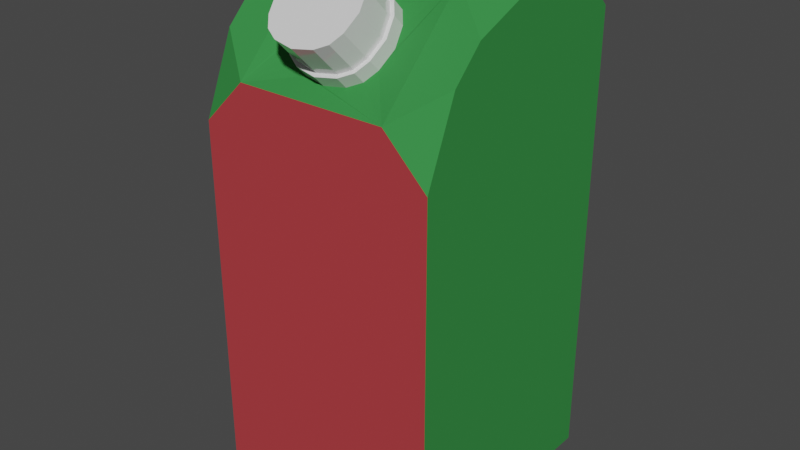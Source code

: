 # Source: juicecarton2UV.blend  (saved by Blender 2.82.7; exported with 4.5.12 LTS)
import bpy
from mathutils import Matrix  # noqa: F401  (used for matrix-valued properties, if any)

bpy.ops.wm.read_factory_settings(use_empty=True)
scene = bpy.context.scene
scene.name = 'Scene'

# ---- collections
col_collection = bpy.data.collections.new('Collection'); scene.collection.children.link(col_collection)

# ---- materials (node trees are filled in below, after node groups)
mat_material = bpy.data.materials.new('Material')
mat_material.alpha_threshold = 0.0
mat_material.use_transparent_shadow = False
mat_material.line_color = (0.0, 0.0, 0.0, 1.0)
mat_material_001 = bpy.data.materials.new('Material.001')
mat_material_001.use_transparent_shadow = False
mat_material_002 = bpy.data.materials.new('Material.002')
mat_material_002.alpha_threshold = 0.0
mat_material_002.use_transparent_shadow = False
mat_material_002.line_color = (0.0, 0.0, 0.0, 1.0)

# ---- material node trees
mat_material.use_nodes = True; mat_material.node_tree.nodes.clear()
_N = mat_material.node_tree.nodes; _L = mat_material.node_tree.links
n0 = _N.new('ShaderNodeOutputMaterial'); n0.name = 'Material Output'; n0.location = (300, 300)
n1 = _N.new('ShaderNodeBsdfPrincipled'); n1.name = 'Principled BSDF'; n1.location = (10, 300)
n1.distribution = 'GGX'
n1.subsurface_method = 'BURLEY'
n1.inputs[0].default_value = (0.04114, 0.2548, 0.06014, 1.0)
n1.inputs[2].default_value = 0.8037
n1.inputs[3].default_value = 1.45
n1.inputs[13].default_value = 1.0
n1.inputs[14].default_value = (0.04114, 0.2548, 0.06014, 1.0)
n1.inputs[27].default_value = (0.0, 0.0, 0.0, 1.0)
n1.inputs[28].default_value = 1.0
_L.new(n1.outputs[0], n0.inputs[0])
n0.is_active_output = True
mat_material_001.use_nodes = True; mat_material_001.node_tree.nodes.clear()
_N = mat_material_001.node_tree.nodes; _L = mat_material_001.node_tree.links
n0 = _N.new('ShaderNodeOutputMaterial'); n0.name = 'Material Output'; n0.location = (300, 300)
n1 = _N.new('ShaderNodeBsdfPrincipled'); n1.name = 'Principled BSDF'; n1.location = (10, 300)
n1.distribution = 'GGX'
n1.subsurface_method = 'BURLEY'
n1.inputs[2].default_value = 0.0
n1.inputs[3].default_value = 1.45
n1.inputs[13].default_value = 1.0
n1.inputs[27].default_value = (0.0, 0.0, 0.0, 1.0)
n1.inputs[28].default_value = 1.0
_L.new(n1.outputs[0], n0.inputs[0])
n0.is_active_output = True
mat_material_002.use_nodes = True; mat_material_002.node_tree.nodes.clear()
_N = mat_material_002.node_tree.nodes; _L = mat_material_002.node_tree.links
n0 = _N.new('ShaderNodeOutputMaterial'); n0.name = 'Material Output'; n0.location = (300, 300)
n1 = _N.new('ShaderNodeBsdfPrincipled'); n1.name = 'Principled BSDF'; n1.location = (10, 300)
n1.distribution = 'GGX'
n1.subsurface_method = 'BURLEY'
n1.inputs[0].default_value = (0.4487, 0.04963, 0.05698, 1.0)
n1.inputs[2].default_value = 0.8037
n1.inputs[3].default_value = 1.45
n1.inputs[13].default_value = 1.0
n1.inputs[14].default_value = (0.4487, 0.04963, 0.05698, 1.0)
n1.inputs[27].default_value = (0.0, 0.0, 0.0, 1.0)
n1.inputs[28].default_value = 1.0
_L.new(n1.outputs[0], n0.inputs[0])
n0.is_active_output = True

# ---- world
world_world = bpy.data.worlds.new('World'); scene.world = world_world
world_world.use_nodes = True; world_world.node_tree.nodes.clear()
_N = world_world.node_tree.nodes; _L = world_world.node_tree.links
n0 = _N.new('ShaderNodeOutputWorld'); n0.name = 'World Output'; n0.location = (300, 300)
n1 = _N.new('ShaderNodeBackground'); n1.name = 'Background'; n1.location = (10, 300)
n1.inputs[0].default_value = (0.05088, 0.05088, 0.05088, 1.0)
_L.new(n1.outputs[0], n0.inputs[0])
n0.is_active_output = True
world_world.color = (0.05088, 0.05088, 0.05088)
world_world.use_sun_shadow = False
world_world.sun_shadow_jitter_overblur = 0.0

# ---- meshes
me_cube = bpy.data.meshes.new('Cube')
me_cube.from_pydata([(1.0, 1.0, -1.0), (1.0, -1.0, -1.0), (-1.0, 1.0, -1.0), (-1.0, -1.0, -1.0), (1.0, 1.0, 2.795), (0.6333, 1.0, 3.162), (1.0, 0.6333, 3.162), (-1.0, 0.6333, 3.162), (-0.6333, 1.0, 3.162), (-1.0, 1.0, 2.795), (1.0, 0.1319, 3.162), (0.2892, -0.3841, 2.938), (1.497e-08, -0.8467, 2.476), (1.497e-08, -0.3137, 3.009), (0.2892, -0.7764, 2.546), (1.0, -1.0, 2.03), (-1.0, -1.0, 2.03), (-0.2892, -0.7764, 2.546), (0.3906, -0.5802, 2.742), (-1.0, 0.1319, 3.162), (-0.3906, -0.5802, 2.742), (-0.2892, -0.3841, 2.938), (0.6333, -0.2348, 3.162), (1.0, -0.4941, 2.903), (1.0, -0.7407, 2.656), (0.6333, -1.0, 2.397), (-0.6333, -1.0, 2.397), (-1.0, -0.7407, 2.656), (-1.0, -0.4941, 2.903), (-0.6333, -0.2348, 3.162), (0.355, -0.4598, 2.862), (-0.355, -0.4598, 2.862), (0.1791, -0.3373, 2.985), (0.1791, -0.8232, 2.499), (-0.1791, -0.8232, 2.499), (-0.1791, -0.3373, 2.985), (-0.355, -0.7006, 2.622), (0.355, -0.7006, 2.622), (0.3261, -0.5525, 2.939), (0.3594, -0.6648, 2.827), (0.267, -0.4845, 3.007), (-0.3261, -0.5525, 2.939), (-0.3594, -0.6648, 2.827), (0.1681, -0.4424, 3.049), (0.1681, -0.8872, 2.604), (0.267, -0.8451, 2.646), (-0.1681, -0.8872, 2.604), (1.839e-08, -0.9093, 2.582), (-0.1681, -0.4424, 3.049), (1.839e-08, -0.4203, 3.071), (-0.3261, -0.7771, 2.714), (-0.267, -0.8451, 2.646), (0.3261, -0.7771, 2.714), (-0.267, -0.4845, 3.007), (0.355, -0.5444, 2.947), (0.3906, -0.6648, 2.827), (0.2892, -0.4686, 3.023), (-0.355, -0.5444, 2.947), (-0.3906, -0.6648, 2.827), (0.1791, -0.4218, 3.07), (0.1791, -0.9077, 2.584), (0.2892, -0.8609, 2.631), (-0.1791, -0.9077, 2.584), (1.839e-08, -0.9313, 2.56), (-0.1791, -0.4218, 3.07), (1.839e-08, -0.3983, 3.093), (-0.355, -0.7852, 2.706), (-0.2892, -0.8609, 2.631), (0.355, -0.7852, 2.706), (-0.2892, -0.4686, 3.023), (0.3261, -0.7692, 3.156), (0.3594, -0.8815, 3.043), (0.267, -0.7011, 3.224), (-0.3261, -0.7692, 3.156), (-0.3594, -0.8815, 3.043), (0.1681, -0.659, 3.266), (0.1681, -1.104, 2.821), (0.267, -1.062, 2.863), (-0.1681, -1.104, 2.821), (-1.852e-07, -1.126, 2.799), (-0.1681, -0.659, 3.266), (-1.852e-07, -0.6369, 3.288), (-0.3261, -0.9937, 2.931), (-0.267, -1.062, 2.863), (0.3261, -0.9937, 2.931), (-0.267, -0.7011, 3.224)], [], [(3, 16, 27, 28, 19, 7, 9, 2), (2, 0, 1, 3), (6, 5, 8, 7, 19, 29, 22, 10), (1, 15, 25, 26, 16, 3), (2, 9, 8, 5, 4, 0), (4, 5, 6), (7, 8, 9), (10, 22, 23), (24, 25, 15), (16, 26, 27), (19, 28, 29), (0, 4, 6, 10, 23, 24, 15, 1), (23, 22, 11, 30, 18, 37, 14, 25, 24), (27, 26, 17, 36, 20, 31, 21, 29, 28), (21, 35, 13, 32, 11, 22, 29), (14, 33, 12, 34, 17, 26, 25), (37, 18, 55, 68), (50, 51, 83, 82), (14, 37, 68, 61), (21, 31, 57, 69), (34, 12, 63, 62), (32, 13, 65, 59), (13, 35, 64, 65), (18, 30, 54, 55), (12, 33, 60, 63), (30, 11, 56, 54), (17, 34, 62, 67), (31, 20, 58, 57), (35, 21, 69, 64), (11, 32, 59, 56), (20, 36, 66, 58), (36, 17, 67, 66), (33, 14, 61, 60), (38, 39, 55, 54), (40, 38, 54, 56), (42, 41, 57, 58), (43, 40, 56, 59), (45, 44, 60, 61), (47, 46, 62, 63), (48, 49, 65, 64), (51, 50, 66, 67), (52, 45, 61, 68), (41, 53, 69, 57), (49, 43, 59, 65), (44, 47, 63, 60), (46, 51, 67, 62), (53, 48, 64, 69), (50, 42, 58, 66), (39, 52, 68, 55), (79, 71, 81), (39, 38, 70, 71), (52, 39, 71, 84), (45, 52, 84, 77), (38, 40, 72, 70), (53, 41, 73, 85), (41, 42, 74, 73), (43, 49, 81, 75), (40, 43, 75, 72), (47, 44, 76, 79), (44, 45, 77, 76), (51, 46, 78, 83), (46, 47, 79, 78), (48, 53, 85, 80), (49, 48, 80, 81), (42, 50, 82, 74), (75, 81, 71), (81, 80, 74), (74, 80, 73), (80, 85, 73), (74, 82, 78), (82, 83, 78), (78, 79, 74), (79, 76, 71), (71, 76, 84), (76, 77, 84), (71, 70, 75), (70, 72, 75), (81, 74, 79)])
me_cube.polygons.foreach_set('material_index', [0, 0, 0, 2, 2, 0, 0, 0, 0, 0, 0, 0, 0, 0, 0, 0, 1, 1, 1, 1, 1, 1, 1, 1, 1, 1, 1, 1, 1, 1, 1, 1, 1, 1, 1, 1, 1, 1, 1, 1, 1, 1, 1, 1, 1, 1, 1, 1, 1, 1, 1, 1, 1, 1, 1, 1, 1, 1, 1, 1, 1, 1, 1, 1, 1, 1, 1, 1, 1, 1, 1, 1, 1, 1, 1, 1, 1, 1])
_uv = me_cube.uv_layers.new(name='UVMap')
_uv.uv.foreach_set('vector', [0.2483, 0.2927, 0.2483, 0.6354, 0.219, 0.7062, 0.1911, 0.7341, 0.1203, 0.7634, 0.06361, 0.7634, 0.02214, 0.722, 0.02214, 0.2927, 0.2669, 0.04306, 0.4931, 0.04306, 0.4931, 0.2693, 0.2669, 0.2693, 0.4903, 0.889, 0.4488, 0.9305, 0.3056, 0.9305, 0.2641, 0.889, 0.2641, 0.8323, 0.3056, 0.7908, 0.4488, 0.7908, 0.4903, 0.8323, 0.492, 0.2927, 0.492, 0.6354, 0.4506, 0.6769, 0.3073, 0.6769, 0.2658, 0.6354, 0.2658, 0.2927, 0.9903, 0.2938, 0.9903, 0.7231, 0.9488, 0.7646, 0.8055, 0.7646, 0.7641, 0.7231, 0.7641, 0.2938, 0.7399, 0.7187, 0.7399, 0.7602, 0.6984, 0.7602, 0.06361, 0.7634, 0.02214, 0.7634, 0.02214, 0.722, 0.6417, 0.7602, 0.6003, 0.7602, 0.5709, 0.7309, 0.543, 0.703, 0.5137, 0.6736, 0.5137, 0.6322, 0.2483, 0.6354, 0.2483, 0.6769, 0.219, 0.7062, 0.1203, 0.7634, 0.1911, 0.7341, 0.1618, 0.7634, 0.7399, 0.2895, 0.7399, 0.7187, 0.6984, 0.7602, 0.6417, 0.7602, 0.5709, 0.7309, 0.543, 0.703, 0.5137, 0.6322, 0.5137, 0.2895, 0.492, 0.7341, 0.4506, 0.7634, 0.4116, 0.7381, 0.4191, 0.7296, 0.4231, 0.7159, 0.4191, 0.7023, 0.4116, 0.6938, 0.4506, 0.6769, 0.492, 0.7062, 0.2658, 0.7062, 0.3073, 0.6769, 0.3462, 0.6938, 0.3388, 0.7023, 0.3347, 0.7159, 0.3388, 0.7296, 0.3462, 0.7381, 0.3073, 0.7634, 0.2658, 0.7341, 0.3462, 0.7381, 0.3587, 0.7434, 0.3789, 0.7461, 0.3992, 0.7434, 0.4116, 0.7381, 0.4506, 0.7634, 0.3073, 0.7634, 0.4116, 0.6938, 0.3992, 0.6885, 0.3789, 0.6858, 0.3587, 0.6885, 0.3462, 0.6938, 0.3073, 0.6769, 0.4506, 0.6769, 0.7157, 0.1251, 0.7239, 0.1666, 0.7267, 0.1668, 0.7182, 0.124, 0.5494, 0.1234, 0.5649, 0.09978, 0.5594, 0.09477, 0.5426, 0.1203, 0.7002, 0.09896, 0.7157, 0.1251, 0.7182, 0.124, 0.7023, 0.09713, 0.5571, 0.2321, 0.5419, 0.2051, 0.5392, 0.2064, 0.5549, 0.2343, 0.5885, 0.08073, 0.6316, 0.0737, 0.6316, 0.07114, 0.5873, 0.07837, 0.6714, 0.2508, 0.6274, 0.2584, 0.6272, 0.2614, 0.6727, 0.2536, 0.6274, 0.2584, 0.5836, 0.2492, 0.5821, 0.2519, 0.6272, 0.2614, 0.7239, 0.1666, 0.7149, 0.2084, 0.7174, 0.2098, 0.7267, 0.1668, 0.6316, 0.0737, 0.6742, 0.08256, 0.6754, 0.08025, 0.6316, 0.07114, 0.7149, 0.2084, 0.6986, 0.2347, 0.7006, 0.237, 0.7174, 0.2098, 0.5616, 0.09604, 0.5885, 0.08073, 0.5873, 0.07837, 0.5596, 0.09413, 0.5419, 0.2051, 0.5348, 0.1629, 0.5319, 0.1629, 0.5392, 0.2064, 0.5836, 0.2492, 0.5571, 0.2321, 0.5549, 0.2343, 0.5821, 0.2519, 0.6986, 0.2347, 0.6714, 0.2508, 0.6727, 0.2536, 0.7006, 0.237, 0.5348, 0.1629, 0.5449, 0.1216, 0.5423, 0.1204, 0.5319, 0.1629, 0.5449, 0.1216, 0.5616, 0.09604, 0.5596, 0.09413, 0.5423, 0.1204, 0.6742, 0.08256, 0.7002, 0.09896, 0.7023, 0.09713, 0.6754, 0.08025, 0.7102, 0.2068, 0.7189, 0.1667, 0.7267, 0.1668, 0.7174, 0.2098, 0.6951, 0.2311, 0.7102, 0.2068, 0.7174, 0.2098, 0.7006, 0.237, 0.5397, 0.1631, 0.5466, 0.2036, 0.5392, 0.2064, 0.5319, 0.1629, 0.67, 0.246, 0.6951, 0.2311, 0.7006, 0.237, 0.6727, 0.2536, 0.6968, 0.1025, 0.6726, 0.08734, 0.6754, 0.08025, 0.7023, 0.09713, 0.6314, 0.07877, 0.5898, 0.08558, 0.5873, 0.07837, 0.6316, 0.07114, 0.5852, 0.2444, 0.6274, 0.2533, 0.6272, 0.2614, 0.5821, 0.2519, 0.5649, 0.09978, 0.5494, 0.1234, 0.5423, 0.1204, 0.5596, 0.09413, 0.7111, 0.1267, 0.6968, 0.1025, 0.7023, 0.09713, 0.7182, 0.124, 0.5466, 0.2036, 0.5606, 0.2286, 0.5549, 0.2343, 0.5392, 0.2064, 0.6274, 0.2533, 0.67, 0.246, 0.6727, 0.2536, 0.6272, 0.2614, 0.6726, 0.08734, 0.6314, 0.07877, 0.6316, 0.07114, 0.6754, 0.08025, 0.5898, 0.08558, 0.5649, 0.09978, 0.5596, 0.09413, 0.5873, 0.07837, 0.5606, 0.2286, 0.5852, 0.2444, 0.5821, 0.2519, 0.5549, 0.2343, 0.5494, 0.1234, 0.5397, 0.1631, 0.5319, 0.1629, 0.5423, 0.1204, 0.7189, 0.1667, 0.7111, 0.1267, 0.7182, 0.124, 0.7267, 0.1668, 0.6314, 0.07206, 0.7262, 0.1672, 0.6271, 0.2612, 0.7189, 0.1667, 0.7102, 0.2068, 0.7168, 0.2107, 0.7262, 0.1672, 0.7111, 0.1267, 0.7189, 0.1667, 0.7262, 0.1672, 0.7177, 0.1239, 0.6968, 0.1025, 0.7111, 0.1267, 0.7177, 0.1239, 0.7022, 0.09777, 0.7102, 0.2068, 0.6951, 0.2311, 0.7005, 0.2371, 0.7168, 0.2107, 0.5606, 0.2286, 0.5466, 0.2036, 0.5394, 0.2073, 0.5547, 0.2344, 0.5466, 0.2036, 0.5397, 0.1631, 0.532, 0.1633, 0.5394, 0.2073, 0.67, 0.246, 0.6274, 0.2533, 0.6271, 0.2612, 0.6733, 0.2532, 0.6951, 0.2311, 0.67, 0.246, 0.6733, 0.2532, 0.7005, 0.2371, 0.6314, 0.07877, 0.6726, 0.08734, 0.676, 0.08133, 0.6314, 0.07206, 0.6726, 0.08734, 0.6968, 0.1025, 0.7022, 0.09777, 0.676, 0.08133, 0.5649, 0.09978, 0.5898, 0.08558, 0.5863, 0.07941, 0.5594, 0.09477, 0.5898, 0.08558, 0.6314, 0.07877, 0.6314, 0.07206, 0.5863, 0.07941, 0.5852, 0.2444, 0.5606, 0.2286, 0.5547, 0.2344, 0.5812, 0.2515, 0.6274, 0.2533, 0.5852, 0.2444, 0.5812, 0.2515, 0.6271, 0.2612, 0.5397, 0.1631, 0.5494, 0.1234, 0.5426, 0.1203, 0.532, 0.1633, 0.6733, 0.2532, 0.6271, 0.2612, 0.7262, 0.1672, 0.6271, 0.2612, 0.5812, 0.2515, 0.532, 0.1633, 0.532, 0.1633, 0.5812, 0.2515, 0.5394, 0.2073, 0.5812, 0.2515, 0.5547, 0.2344, 0.5394, 0.2073, 0.532, 0.1633, 0.5426, 0.1203, 0.5863, 0.07941, 0.5426, 0.1203, 0.5594, 0.09477, 0.5863, 0.07941, 0.5863, 0.07941, 0.6314, 0.07206, 0.532, 0.1633, 0.6314, 0.07206, 0.676, 0.08133, 0.7262, 0.1672, 0.7262, 0.1672, 0.676, 0.08133, 0.7177, 0.1239, 0.676, 0.08133, 0.7022, 0.09777, 0.7177, 0.1239, 0.7262, 0.1672, 0.7168, 0.2107, 0.6733, 0.2532, 0.7168, 0.2107, 0.7005, 0.2371, 0.6733, 0.2532, 0.6271, 0.2612, 0.532, 0.1633, 0.6314, 0.07206])
me_cube.materials.append(mat_material)
me_cube.materials.append(mat_material_001)
me_cube.materials.append(mat_material_002)
me_cube.use_remesh_preserve_volume = False
me_cube.use_remesh_preserve_attributes = False
me_cube.use_mirror_vertex_groups = False
me_cube.update()

# ---- objects
ob_cube = bpy.data.objects.new('Cube', me_cube)

# ---- transforms, parenting, visibility, modifiers, constraints
ob_cube.location = (0.0, 0.0, 0.0)
ob_cube.lock_rotations_4d = False
ob_cube.empty_display_type = 'ARROWS'
ob_cube.lineart.crease_threshold = 0.0

# ---- collection membership
col_collection.objects.link(ob_cube)

# ---- scene / render settings (as saved in the file)
scene.frame_start = 1; scene.frame_end = 250; scene.frame_set(1)
scene.render.engine = 'BLENDER_EEVEE_NEXT'
scene.cycles.use_denoising = False
scene.cycles.samples = 128
scene.cycles.sampling_pattern = 'TABULATED_SOBOL'
scene.cycles.use_adaptive_sampling = False
scene.cycles.use_light_tree = False
scene.view_settings.view_transform = 'Filmic'
bpy.context.view_layer.update()

# ---- added for rendering (the .blend has no active camera and no usable light): camera, sun
cam_auto = bpy.data.cameras.new('AutoCamera')
cam_auto.lens = 50.0
cam_auto.sensor_width = 36.0
cam_auto.clip_end = 1000.0
ob_auto_camera = bpy.data.objects.new('AutoCamera', cam_auto)
scene.collection.objects.link(ob_auto_camera)
ob_auto_camera.location = (4.79914, -5.82194, 4.98322)
ob_auto_camera.rotation_euler = (1.09748, -7.21219e-08, 0.694738)
scene.camera = ob_auto_camera
light_auto_sun = bpy.data.lights.new('AutoSun', 'SUN')
light_auto_sun.energy = 3.0
light_auto_sun.angle = 0.0523599
ob_auto_sun = bpy.data.objects.new('AutoSun', light_auto_sun)
scene.collection.objects.link(ob_auto_sun)
ob_auto_sun.rotation_euler = (0.872665, 0.174533, 0.523599)
bpy.context.view_layer.update()
